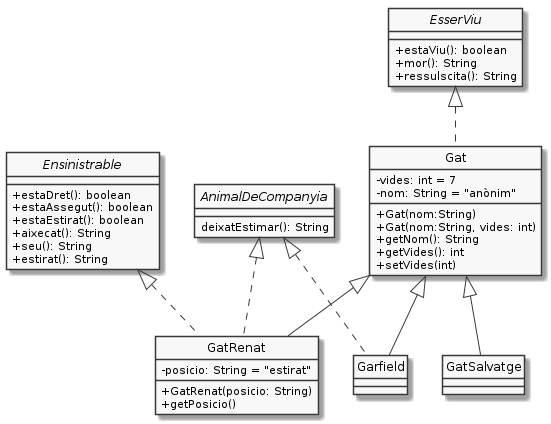

The diagram above was rendered by PlantUML. Its source (embedded in the PNG):
@startuml
hide circle
skinparam monochrome true
skinparam classAttributeIconSize 0

interface EsserViu {
   + estaViu(): boolean
   + mor(): String
   + ressulscita(): String
}
interface Ensinistrable {
    + estaDret(): boolean
    + estaAssegut(): boolean
    + estaEstirat(): boolean
    + aixecat(): String
    + seu(): String
    + estirat(): String
}
interface AnimalDeCompanyia {
   deixatEstimar(): String
}
class Gat {
    - vides: int = 7
    - nom: String = "anònim"
    + Gat(nom:String)
    + Gat(nom:String, vides: int)
    + getNom(): String
    + getVides(): int
    + setVides(int)
}
class GatRenat {
   - posicio: String = "estirat"
   + GatRenat(posicio: String)
   + getPosicio()
}
class Gat implements EsserViu

class GatRenat extends Gat
class Garfield extends Gat
class GatSalvatge extends Gat
class Garfield implements AnimalDeCompanyia
class GatRenat implements AnimalDeCompanyia, Ensinistrable

@enduml